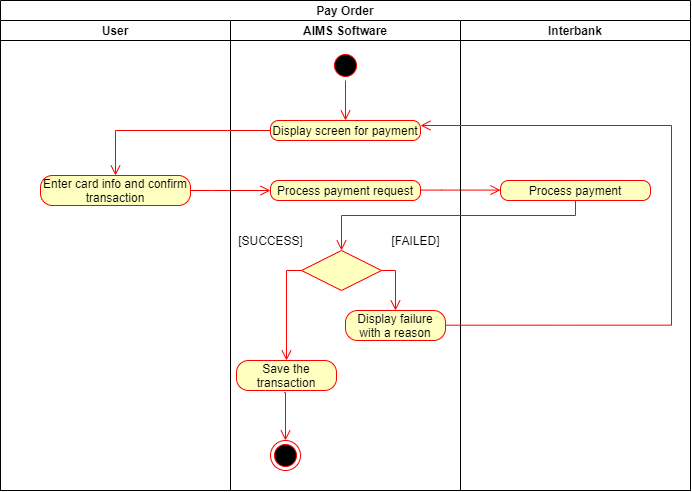

The diagram above was exported from draw.io. Its source (the exported page's mxGraphModel, read from the mxfile embedded in the PNG):
<mxGraphModel dx="938" dy="568" grid="1" gridSize="10" guides="1" tooltips="1" connect="1" arrows="1" fold="1" page="1" pageScale="1" pageWidth="827" pageHeight="1169" math="0" shadow="0">
  <root>
    <mxCell id="MPQ7gLKJvBh9WtjaQESl-0" />
    <mxCell id="MPQ7gLKJvBh9WtjaQESl-1" parent="MPQ7gLKJvBh9WtjaQESl-0" />
    <mxCell id="MPQ7gLKJvBh9WtjaQESl-2" value="Pay Order" style="swimlane;childLayout=stackLayout;resizeParent=1;resizeParentMax=0;startSize=20;" vertex="1" parent="MPQ7gLKJvBh9WtjaQESl-1">
      <mxGeometry x="69" y="110" width="690" height="490" as="geometry" />
    </mxCell>
    <mxCell id="MPQ7gLKJvBh9WtjaQESl-3" value="User" style="swimlane;startSize=20;" vertex="1" parent="MPQ7gLKJvBh9WtjaQESl-2">
      <mxGeometry y="20" width="230" height="470" as="geometry" />
    </mxCell>
    <mxCell id="MPQ7gLKJvBh9WtjaQESl-13" value="Enter card info and confirm transaction" style="rounded=1;whiteSpace=wrap;html=1;arcSize=40;fontColor=#000000;fillColor=#ffffc0;strokeColor=#ff0000;" vertex="1" parent="MPQ7gLKJvBh9WtjaQESl-3">
      <mxGeometry x="40" y="155" width="150" height="30" as="geometry" />
    </mxCell>
    <mxCell id="MPQ7gLKJvBh9WtjaQESl-19" value="" style="edgeStyle=orthogonalEdgeStyle;html=1;verticalAlign=bottom;endArrow=open;endSize=8;strokeColor=#ff0000;rounded=0;entryX=0;entryY=0.5;entryDx=0;entryDy=0;" edge="1" parent="MPQ7gLKJvBh9WtjaQESl-3" target="MPQ7gLKJvBh9WtjaQESl-17">
      <mxGeometry relative="1" as="geometry">
        <mxPoint x="35" y="217.5" as="targetPoint" />
        <mxPoint x="190" y="170" as="sourcePoint" />
        <Array as="points">
          <mxPoint x="211" y="170" />
          <mxPoint x="211" y="170" />
        </Array>
      </mxGeometry>
    </mxCell>
    <mxCell id="MPQ7gLKJvBh9WtjaQESl-4" value="AIMS Software" style="swimlane;startSize=20;" vertex="1" parent="MPQ7gLKJvBh9WtjaQESl-2">
      <mxGeometry x="230" y="20" width="230" height="470" as="geometry" />
    </mxCell>
    <mxCell id="MPQ7gLKJvBh9WtjaQESl-6" value="" style="ellipse;html=1;shape=startState;fillColor=#000000;strokeColor=#ff0000;" vertex="1" parent="MPQ7gLKJvBh9WtjaQESl-4">
      <mxGeometry x="100" y="30" width="30" height="30" as="geometry" />
    </mxCell>
    <mxCell id="MPQ7gLKJvBh9WtjaQESl-7" value="" style="edgeStyle=orthogonalEdgeStyle;html=1;verticalAlign=bottom;endArrow=open;endSize=8;strokeColor=#ff0000;rounded=0;exitX=0.5;exitY=1;exitDx=0;exitDy=0;" edge="1" source="MPQ7gLKJvBh9WtjaQESl-6" parent="MPQ7gLKJvBh9WtjaQESl-4">
      <mxGeometry relative="1" as="geometry">
        <mxPoint x="115" y="100" as="targetPoint" />
      </mxGeometry>
    </mxCell>
    <mxCell id="MPQ7gLKJvBh9WtjaQESl-9" value="Display screen for payment" style="rounded=1;whiteSpace=wrap;html=1;arcSize=40;fontColor=#000000;fillColor=#ffffc0;strokeColor=#ff0000;" vertex="1" parent="MPQ7gLKJvBh9WtjaQESl-4">
      <mxGeometry x="40" y="100" width="150" height="20" as="geometry" />
    </mxCell>
    <mxCell id="MPQ7gLKJvBh9WtjaQESl-17" value="Process payment request" style="rounded=1;whiteSpace=wrap;html=1;arcSize=40;fontColor=#000000;fillColor=#ffffc0;strokeColor=#ff0000;" vertex="1" parent="MPQ7gLKJvBh9WtjaQESl-4">
      <mxGeometry x="40" y="160" width="150" height="20" as="geometry" />
    </mxCell>
    <mxCell id="MPQ7gLKJvBh9WtjaQESl-22" value="" style="edgeStyle=orthogonalEdgeStyle;html=1;verticalAlign=bottom;endArrow=open;endSize=8;strokeColor=#ff0000;rounded=0;entryX=0;entryY=0.5;entryDx=0;entryDy=0;" edge="1" parent="MPQ7gLKJvBh9WtjaQESl-4">
      <mxGeometry relative="1" as="geometry">
        <mxPoint x="270" y="169.57999999999998" as="targetPoint" />
        <mxPoint x="190" y="169.57999999999998" as="sourcePoint" />
        <Array as="points">
          <mxPoint x="211" y="169.57999999999998" />
          <mxPoint x="211" y="169.57999999999998" />
        </Array>
      </mxGeometry>
    </mxCell>
    <mxCell id="MPQ7gLKJvBh9WtjaQESl-23" value="" style="rhombus;whiteSpace=wrap;html=1;fillColor=#ffffc0;strokeColor=#ff0000;" vertex="1" parent="MPQ7gLKJvBh9WtjaQESl-4">
      <mxGeometry x="71" y="230" width="80" height="40" as="geometry" />
    </mxCell>
    <mxCell id="MPQ7gLKJvBh9WtjaQESl-24" value="" style="edgeStyle=orthogonalEdgeStyle;html=1;align=left;verticalAlign=bottom;endArrow=open;endSize=8;strokeColor=#ff0000;rounded=0;entryX=0.5;entryY=0;entryDx=0;entryDy=0;" edge="1" source="MPQ7gLKJvBh9WtjaQESl-23" parent="MPQ7gLKJvBh9WtjaQESl-4" target="MPQ7gLKJvBh9WtjaQESl-27">
      <mxGeometry x="-1" relative="1" as="geometry">
        <mxPoint x="181" y="280" as="targetPoint" />
        <Array as="points">
          <mxPoint x="165" y="250" />
        </Array>
      </mxGeometry>
    </mxCell>
    <mxCell id="MPQ7gLKJvBh9WtjaQESl-25" value="" style="edgeStyle=orthogonalEdgeStyle;html=1;align=left;verticalAlign=top;endArrow=open;endSize=8;strokeColor=#ff0000;rounded=0;entryX=0.5;entryY=0;entryDx=0;entryDy=0;" edge="1" source="MPQ7gLKJvBh9WtjaQESl-23" parent="MPQ7gLKJvBh9WtjaQESl-4" target="MPQ7gLKJvBh9WtjaQESl-28">
      <mxGeometry x="-0.4231" y="20" relative="1" as="geometry">
        <mxPoint x="50" y="340" as="targetPoint" />
        <Array as="points">
          <mxPoint x="56" y="250" />
        </Array>
        <mxPoint as="offset" />
      </mxGeometry>
    </mxCell>
    <mxCell id="MPQ7gLKJvBh9WtjaQESl-27" value="Display failure with a reason" style="rounded=1;whiteSpace=wrap;html=1;arcSize=40;fontColor=#000000;fillColor=#ffffc0;strokeColor=#ff0000;" vertex="1" parent="MPQ7gLKJvBh9WtjaQESl-4">
      <mxGeometry x="115" y="290" width="100" height="30" as="geometry" />
    </mxCell>
    <mxCell id="MPQ7gLKJvBh9WtjaQESl-28" value="Save the transaction" style="rounded=1;whiteSpace=wrap;html=1;arcSize=40;fontColor=#000000;fillColor=#ffffc0;strokeColor=#ff0000;" vertex="1" parent="MPQ7gLKJvBh9WtjaQESl-4">
      <mxGeometry x="6" y="340" width="100" height="30" as="geometry" />
    </mxCell>
    <mxCell id="MPQ7gLKJvBh9WtjaQESl-29" value="[SUCCESS]" style="text;html=1;align=center;verticalAlign=middle;resizable=0;points=[];autosize=1;strokeColor=none;fillColor=none;" vertex="1" parent="MPQ7gLKJvBh9WtjaQESl-4">
      <mxGeometry y="210" width="80" height="20" as="geometry" />
    </mxCell>
    <mxCell id="MPQ7gLKJvBh9WtjaQESl-30" value="[FAILED]" style="text;html=1;align=center;verticalAlign=middle;resizable=0;points=[];autosize=1;strokeColor=none;fillColor=none;" vertex="1" parent="MPQ7gLKJvBh9WtjaQESl-4">
      <mxGeometry x="155" y="210" width="60" height="20" as="geometry" />
    </mxCell>
    <mxCell id="MPQ7gLKJvBh9WtjaQESl-31" value="" style="ellipse;html=1;shape=endState;fillColor=#000000;strokeColor=#ff0000;" vertex="1" parent="MPQ7gLKJvBh9WtjaQESl-4">
      <mxGeometry x="40" y="420" width="30" height="30" as="geometry" />
    </mxCell>
    <mxCell id="MPQ7gLKJvBh9WtjaQESl-32" value="" style="edgeStyle=orthogonalEdgeStyle;html=1;verticalAlign=bottom;endArrow=open;endSize=8;strokeColor=#ff0000;rounded=0;entryX=0.5;entryY=0;entryDx=0;entryDy=0;exitX=0.477;exitY=1.072;exitDx=0;exitDy=0;exitPerimeter=0;" edge="1" parent="MPQ7gLKJvBh9WtjaQESl-4" source="MPQ7gLKJvBh9WtjaQESl-28" target="MPQ7gLKJvBh9WtjaQESl-31">
      <mxGeometry relative="1" as="geometry">
        <mxPoint x="141" y="379.9999999999999" as="targetPoint" />
        <mxPoint x="61" y="379.9999999999999" as="sourcePoint" />
        <Array as="points">
          <mxPoint x="55" y="372" />
        </Array>
      </mxGeometry>
    </mxCell>
    <mxCell id="MPQ7gLKJvBh9WtjaQESl-5" value="Interbank" style="swimlane;startSize=20;" vertex="1" parent="MPQ7gLKJvBh9WtjaQESl-2">
      <mxGeometry x="460" y="20" width="230" height="470" as="geometry" />
    </mxCell>
    <mxCell id="MPQ7gLKJvBh9WtjaQESl-20" value="Process payment" style="rounded=1;whiteSpace=wrap;html=1;arcSize=40;fontColor=#000000;fillColor=#ffffc0;strokeColor=#ff0000;" vertex="1" parent="MPQ7gLKJvBh9WtjaQESl-5">
      <mxGeometry x="40" y="160" width="150" height="20" as="geometry" />
    </mxCell>
    <mxCell id="MPQ7gLKJvBh9WtjaQESl-33" value="" style="edgeStyle=orthogonalEdgeStyle;html=1;verticalAlign=bottom;endArrow=open;endSize=8;strokeColor=#ff0000;rounded=0;entryX=1;entryY=0.25;entryDx=0;entryDy=0;" edge="1" parent="MPQ7gLKJvBh9WtjaQESl-5" target="MPQ7gLKJvBh9WtjaQESl-9">
      <mxGeometry relative="1" as="geometry">
        <mxPoint x="65" y="304.7099999999999" as="targetPoint" />
        <mxPoint x="-15" y="304.7099999999999" as="sourcePoint" />
        <Array as="points">
          <mxPoint x="211" y="305" />
          <mxPoint x="211" y="105" />
        </Array>
      </mxGeometry>
    </mxCell>
    <mxCell id="MPQ7gLKJvBh9WtjaQESl-10" value="" style="edgeStyle=orthogonalEdgeStyle;html=1;verticalAlign=bottom;endArrow=open;endSize=8;strokeColor=#ff0000;rounded=0;exitX=0;exitY=0.5;exitDx=0;exitDy=0;entryX=0.5;entryY=0;entryDx=0;entryDy=0;" edge="1" source="MPQ7gLKJvBh9WtjaQESl-9" parent="MPQ7gLKJvBh9WtjaQESl-2" target="MPQ7gLKJvBh9WtjaQESl-13">
      <mxGeometry relative="1" as="geometry">
        <mxPoint x="81" y="170" as="targetPoint" />
        <Array as="points">
          <mxPoint x="115" y="130" />
        </Array>
      </mxGeometry>
    </mxCell>
    <mxCell id="MPQ7gLKJvBh9WtjaQESl-26" value="" style="edgeStyle=orthogonalEdgeStyle;html=1;verticalAlign=bottom;endArrow=open;endSize=8;strokeColor=#ff0000;rounded=0;exitX=0.5;exitY=1;exitDx=0;exitDy=0;" edge="1" parent="MPQ7gLKJvBh9WtjaQESl-2" source="MPQ7gLKJvBh9WtjaQESl-20" target="MPQ7gLKJvBh9WtjaQESl-23">
      <mxGeometry relative="1" as="geometry">
        <mxPoint x="650" y="214.5799999999998" as="targetPoint" />
        <mxPoint x="570" y="214.5799999999998" as="sourcePoint" />
        <Array as="points">
          <mxPoint x="575" y="215" />
          <mxPoint x="341" y="215" />
        </Array>
      </mxGeometry>
    </mxCell>
  </root>
</mxGraphModel>